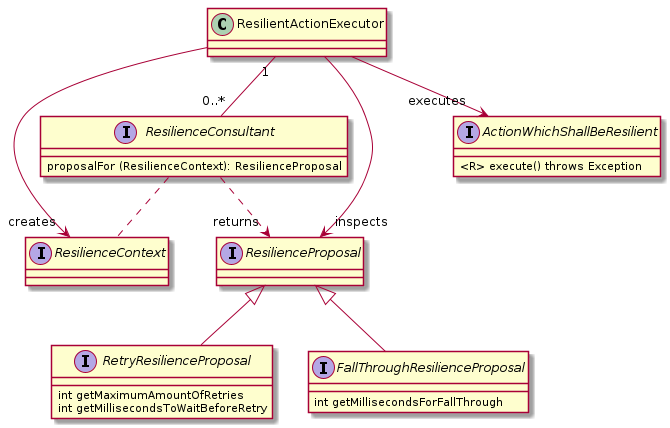

The diagram above was rendered by PlantUML. Its source (embedded in the PNG):
@startuml
interface ResilienceConsultant{
    {method} proposalFor (ResilienceContext): ResilienceProposal
}
interface ResilienceContext

interface ResilienceProposal

interface RetryResilienceProposal extends ResilienceProposal{
 {method} int getMaximumAmountOfRetries
 {method} int getMillisecondsToWaitBeforeRetry
}

interface FallThroughResilienceProposal extends ResilienceProposal{
 {method} int getMillisecondsForFallThrough
}

interface ActionWhichShallBeResilient{
    <R> execute() throws Exception
}

class ResilientActionExecutor

ResilienceConsultant .. ResilienceContext
ResilientActionExecutor --> "creates" ResilienceContext

ResilienceConsultant ..> "returns" ResilienceProposal


ResilientActionExecutor "1" -- "0..*" ResilienceConsultant
ResilientActionExecutor --> "inspects" ResilienceProposal

ResilientActionExecutor  --> "executes" ActionWhichShallBeResilient
@enduml